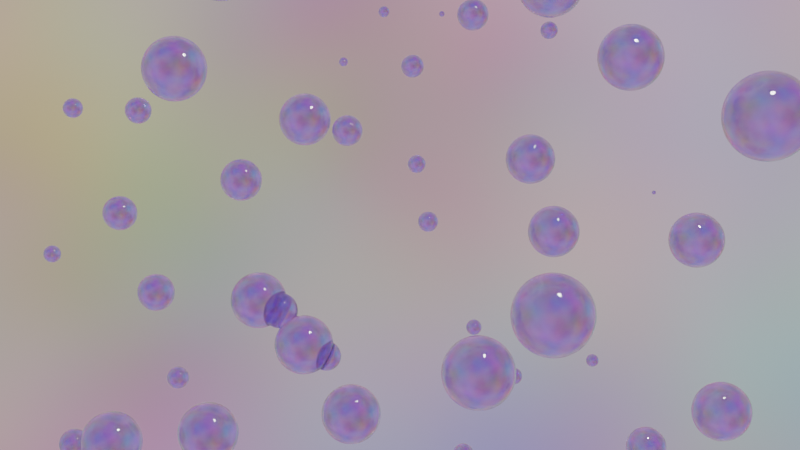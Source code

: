 # Source: bubble.blend  (saved by Blender 4.4.32; exported with 4.5.12 LTS)
import bpy
from mathutils import Matrix  # noqa: F401  (used for matrix-valued properties, if any)

bpy.ops.wm.read_factory_settings(use_empty=True)
scene = bpy.context.scene
scene.name = 'Scene'

# ---- collections
col_collection = bpy.data.collections.new('Collection'); scene.collection.children.link(col_collection)

# ---- materials (node trees are filled in below, after node groups)
mat_material = bpy.data.materials.new('Material')
mat_material.alpha_threshold = 0.0
mat_material.roughness = 0.5
mat_material.line_color = (0.0, 0.0, 0.0, 1.0)

# ---- node groups
ng_geometry_nodes = bpy.data.node_groups.new('Geometry Nodes', 'GeometryNodeTree')
_s = ng_geometry_nodes.interface.new_socket(name='Geometry', in_out='OUTPUT', socket_type='NodeSocketGeometry')
_s = ng_geometry_nodes.interface.new_socket(name='Geometry', in_out='INPUT', socket_type='NodeSocketGeometry')
ng_geometry_nodes.is_modifier = True
_N = ng_geometry_nodes.nodes; _L = ng_geometry_nodes.links
n0 = _N.new('NodeGroupInput'); n0.name = 'Group Input'; n0.location = (-577, 1)
n1 = _N.new('NodeGroupOutput'); n1.name = 'Group Output'; n1.location = (1278, -32)
n2 = _N.new('GeometryNodeDistributePointsOnFaces'); n2.name = 'Distribute Points on Faces'; n2.location = (-357, 39)
n2.distribute_method = 'POISSON'
n2.inputs[2].default_value = 0.3
n2.inputs[3].default_value = 8.0
n3 = _N.new('GeometryNodeInstanceOnPoints'); n3.name = 'Instance on Points'; n3.location = (-33, 70)
n4 = _N.new('GeometryNodeMeshIcoSphere'); n4.name = 'Ico Sphere'; n4.location = (-550, -172)
n4.inputs[0].default_value = 0.5
n4.inputs[1].default_value = 4
n5 = _N.new('FunctionNodeRandomValue'); n5.name = 'Random Value'; n5.location = (-195, -237)
n5.inputs[2].default_value = 0.01
n6 = _N.new('ShaderNodeTexNoise'); n6.name = 'Noise Texture'; n6.location = (-705, -348)
n6.inputs[2].default_value = 6.2
n7 = _N.new('ShaderNodeMapRange'); n7.name = 'Map Range'; n7.location = (-439, -330)
n7.inputs[1].default_value = 0.1
n7.inputs[2].default_value = 2.0
n7.inputs[3].default_value = 0.5
n8 = _N.new('GeometryNodeTranslateInstances'); n8.name = 'Translate Instances'; n8.location = (595, 12)
n9 = _N.new('ShaderNodeTexNoise'); n9.name = 'Noise Texture.001'; n9.location = (1, -345)
n9.inputs[2].default_value = 3.9
n10 = _N.new('ShaderNodeSeparateXYZ'); n10.name = 'Separate XYZ'; n10.location = (154, -289)
n11 = _N.new('ShaderNodeCombineXYZ'); n11.name = 'Combine XYZ'; n11.location = (551, -265)
n12 = _N.new('ShaderNodeValue'); n12.name = 'Value'; n12.location = (-11, -217)
n12.outputs[0].default_value = -3.3
n13 = _N.new('ShaderNodeVectorMath'); n13.name = 'Vector Math'; n13.location = (189, -64)
n13.operation = 'SUBTRACT'
n13.inputs[1].default_value = (-1.0, 0.0, 0.0)
n14 = _N.new('GeometryNodeSetMaterial'); n14.name = 'Set Material'; n14.location = (1084, -13)
n14.inputs[2].default_value = mat_material
n15 = _N.new('GeometryNodeSetShadeSmooth'); n15.name = 'Set Shade Smooth'; n15.location = (835, 18)
_L.new(n14.outputs[0], n1.inputs[0])
_L.new(n0.outputs[0], n2.inputs[0])
_L.new(n2.outputs[0], n3.inputs[0])
_L.new(n4.outputs[0], n3.inputs[2])
_L.new(n5.outputs[1], n3.inputs[6])
_L.new(n7.outputs[0], n5.inputs[3])
_L.new(n6.outputs[0], n7.inputs[0])
_L.new(n3.outputs[0], n8.inputs[0])
_L.new(n9.outputs[0], n10.inputs[0])
_L.new(n10.outputs[1], n11.inputs[1])
_L.new(n10.outputs[2], n11.inputs[2])
_L.new(n12.outputs[0], n13.inputs[0])
_L.new(n13.outputs[0], n11.inputs[0])
_L.new(n11.outputs[0], n8.inputs[2])
_L.new(n15.outputs[0], n14.inputs[0])
_L.new(n8.outputs[0], n15.inputs[0])
n1.is_active_output = True
ng_geometry_nodes_001 = bpy.data.node_groups.new('Geometry Nodes.001', 'GeometryNodeTree')
_s = ng_geometry_nodes_001.interface.new_socket(name='Geometry', in_out='OUTPUT', socket_type='NodeSocketGeometry')
_s = ng_geometry_nodes_001.interface.new_socket(name='Geometry', in_out='INPUT', socket_type='NodeSocketGeometry')
ng_geometry_nodes_001.is_modifier = True
_N = ng_geometry_nodes_001.nodes; _L = ng_geometry_nodes_001.links
n0 = _N.new('NodeGroupInput'); n0.name = 'Group Input'; n0.location = (-577, 1)
n1 = _N.new('NodeGroupOutput'); n1.name = 'Group Output'; n1.location = (1278, -32)
n2 = _N.new('GeometryNodeDistributePointsOnFaces'); n2.name = 'Distribute Points on Faces'; n2.location = (-357, 39)
n2.distribute_method = 'POISSON'
n2.inputs[2].default_value = 0.3
n2.inputs[3].default_value = 8.0
n2.inputs[6].default_value = 2
n3 = _N.new('GeometryNodeInstanceOnPoints'); n3.name = 'Instance on Points'; n3.location = (-33, 70)
n4 = _N.new('GeometryNodeMeshIcoSphere'); n4.name = 'Ico Sphere'; n4.location = (-550, -172)
n4.inputs[0].default_value = 0.5
n4.inputs[1].default_value = 4
n5 = _N.new('FunctionNodeRandomValue'); n5.name = 'Random Value'; n5.location = (-195, -237)
n5.inputs[2].default_value = 0.01
n6 = _N.new('ShaderNodeTexNoise'); n6.name = 'Noise Texture'; n6.location = (-705, -348)
n6.inputs[2].default_value = 6.2
n7 = _N.new('ShaderNodeMapRange'); n7.name = 'Map Range'; n7.location = (-439, -330)
n7.inputs[1].default_value = 0.1
n7.inputs[2].default_value = 2.0
n7.inputs[3].default_value = 0.5
n8 = _N.new('GeometryNodeTranslateInstances'); n8.name = 'Translate Instances'; n8.location = (595, 12)
n9 = _N.new('ShaderNodeTexNoise'); n9.name = 'Noise Texture.001'; n9.location = (-6, -280)
n9.inputs[2].default_value = 3.9
n10 = _N.new('ShaderNodeSeparateXYZ'); n10.name = 'Separate XYZ'; n10.location = (154, -289)
n11 = _N.new('ShaderNodeCombineXYZ'); n11.name = 'Combine XYZ'; n11.location = (551, -265)
n12 = _N.new('ShaderNodeValue'); n12.name = 'Value'; n12.location = (5, -201)
n12.outputs[0].default_value = -3.3
n13 = _N.new('ShaderNodeVectorMath'); n13.name = 'Vector Math'; n13.location = (189, -64)
n13.operation = 'SUBTRACT'
n13.inputs[1].default_value = (-1.0, 0.0, 0.0)
n14 = _N.new('GeometryNodeSetMaterial'); n14.name = 'Set Material'; n14.location = (1084, -13)
n14.inputs[2].default_value = mat_material
n15 = _N.new('GeometryNodeSetShadeSmooth'); n15.name = 'Set Shade Smooth'; n15.location = (835, 18)
_L.new(n14.outputs[0], n1.inputs[0])
_L.new(n0.outputs[0], n2.inputs[0])
_L.new(n2.outputs[0], n3.inputs[0])
_L.new(n4.outputs[0], n3.inputs[2])
_L.new(n5.outputs[1], n3.inputs[6])
_L.new(n7.outputs[0], n5.inputs[3])
_L.new(n6.outputs[0], n7.inputs[0])
_L.new(n3.outputs[0], n8.inputs[0])
_L.new(n9.outputs[0], n10.inputs[0])
_L.new(n10.outputs[1], n11.inputs[1])
_L.new(n10.outputs[2], n11.inputs[2])
_L.new(n12.outputs[0], n13.inputs[0])
_L.new(n13.outputs[0], n11.inputs[0])
_L.new(n11.outputs[0], n8.inputs[2])
_L.new(n15.outputs[0], n14.inputs[0])
_L.new(n8.outputs[0], n15.inputs[0])
n1.is_active_output = True
ng_geometry_nodes_002 = bpy.data.node_groups.new('Geometry Nodes.002', 'GeometryNodeTree')
_s = ng_geometry_nodes_002.interface.new_socket(name='Geometry', in_out='OUTPUT', socket_type='NodeSocketGeometry')
_s = ng_geometry_nodes_002.interface.new_socket(name='Geometry', in_out='INPUT', socket_type='NodeSocketGeometry')
ng_geometry_nodes_002.is_modifier = True
_N = ng_geometry_nodes_002.nodes; _L = ng_geometry_nodes_002.links
n0 = _N.new('NodeGroupInput'); n0.name = 'Group Input'; n0.location = (-577, 1)
n1 = _N.new('NodeGroupOutput'); n1.name = 'Group Output'; n1.location = (1278, -32)
n2 = _N.new('GeometryNodeDistributePointsOnFaces'); n2.name = 'Distribute Points on Faces'; n2.location = (-357, 39)
n2.distribute_method = 'POISSON'
n2.inputs[2].default_value = 0.3
n2.inputs[3].default_value = 8.0
n2.inputs[6].default_value = 5
n3 = _N.new('GeometryNodeInstanceOnPoints'); n3.name = 'Instance on Points'; n3.location = (-33, 70)
n4 = _N.new('GeometryNodeMeshIcoSphere'); n4.name = 'Ico Sphere'; n4.location = (-550, -172)
n4.inputs[0].default_value = 0.5
n4.inputs[1].default_value = 4
n5 = _N.new('FunctionNodeRandomValue'); n5.name = 'Random Value'; n5.location = (-195, -237)
n5.inputs[2].default_value = 0.01
n6 = _N.new('ShaderNodeTexNoise'); n6.name = 'Noise Texture'; n6.location = (-705, -348)
n6.inputs[2].default_value = 6.2
n7 = _N.new('ShaderNodeMapRange'); n7.name = 'Map Range'; n7.location = (-439, -330)
n7.inputs[1].default_value = 0.1
n7.inputs[2].default_value = 2.0
n7.inputs[3].default_value = 0.5
n8 = _N.new('GeometryNodeTranslateInstances'); n8.name = 'Translate Instances'; n8.location = (595, 12)
n9 = _N.new('ShaderNodeTexNoise'); n9.name = 'Noise Texture.001'; n9.location = (-6, -280)
n9.inputs[2].default_value = 3.9
n10 = _N.new('ShaderNodeSeparateXYZ'); n10.name = 'Separate XYZ'; n10.location = (154, -289)
n11 = _N.new('ShaderNodeCombineXYZ'); n11.name = 'Combine XYZ'; n11.location = (551, -265)
n12 = _N.new('ShaderNodeValue'); n12.name = 'Value'; n12.location = (5, -201)
n12.outputs[0].default_value = -3.3
n13 = _N.new('ShaderNodeVectorMath'); n13.name = 'Vector Math'; n13.location = (189, -64)
n13.operation = 'SUBTRACT'
n13.inputs[1].default_value = (-1.0, 0.0, 0.0)
n14 = _N.new('GeometryNodeSetMaterial'); n14.name = 'Set Material'; n14.location = (1084, -13)
n14.inputs[2].default_value = mat_material
n15 = _N.new('GeometryNodeSetShadeSmooth'); n15.name = 'Set Shade Smooth'; n15.location = (835, 18)
_L.new(n14.outputs[0], n1.inputs[0])
_L.new(n0.outputs[0], n2.inputs[0])
_L.new(n2.outputs[0], n3.inputs[0])
_L.new(n4.outputs[0], n3.inputs[2])
_L.new(n5.outputs[1], n3.inputs[6])
_L.new(n7.outputs[0], n5.inputs[3])
_L.new(n6.outputs[0], n7.inputs[0])
_L.new(n3.outputs[0], n8.inputs[0])
_L.new(n9.outputs[0], n10.inputs[0])
_L.new(n10.outputs[1], n11.inputs[1])
_L.new(n10.outputs[2], n11.inputs[2])
_L.new(n12.outputs[0], n13.inputs[0])
_L.new(n13.outputs[0], n11.inputs[0])
_L.new(n11.outputs[0], n8.inputs[2])
_L.new(n15.outputs[0], n14.inputs[0])
_L.new(n8.outputs[0], n15.inputs[0])
n1.is_active_output = True
ng_geometry_nodes_003 = bpy.data.node_groups.new('Geometry Nodes.003', 'GeometryNodeTree')
_s = ng_geometry_nodes_003.interface.new_socket(name='Geometry', in_out='OUTPUT', socket_type='NodeSocketGeometry')
_s = ng_geometry_nodes_003.interface.new_socket(name='Geometry', in_out='INPUT', socket_type='NodeSocketGeometry')
ng_geometry_nodes_003.is_modifier = True
_N = ng_geometry_nodes_003.nodes; _L = ng_geometry_nodes_003.links
n0 = _N.new('NodeGroupInput'); n0.name = 'Group Input'; n0.location = (-577, 1)
n1 = _N.new('NodeGroupOutput'); n1.name = 'Group Output'; n1.location = (1278, -32)
n2 = _N.new('GeometryNodeDistributePointsOnFaces'); n2.name = 'Distribute Points on Faces'; n2.location = (-357, 39)
n2.distribute_method = 'POISSON'
n2.inputs[2].default_value = 0.3
n2.inputs[3].default_value = 8.0
n2.inputs[6].default_value = 4
n3 = _N.new('GeometryNodeInstanceOnPoints'); n3.name = 'Instance on Points'; n3.location = (-33, 70)
n4 = _N.new('GeometryNodeMeshIcoSphere'); n4.name = 'Ico Sphere'; n4.location = (-550, -172)
n4.inputs[0].default_value = 0.5
n4.inputs[1].default_value = 4
n5 = _N.new('FunctionNodeRandomValue'); n5.name = 'Random Value'; n5.location = (-195, -237)
n5.inputs[2].default_value = 0.01
n6 = _N.new('ShaderNodeTexNoise'); n6.name = 'Noise Texture'; n6.location = (-705, -348)
n6.inputs[2].default_value = 6.2
n7 = _N.new('ShaderNodeMapRange'); n7.name = 'Map Range'; n7.location = (-439, -330)
n7.inputs[1].default_value = 0.1
n7.inputs[2].default_value = 2.0
n7.inputs[3].default_value = 0.5
n8 = _N.new('GeometryNodeTranslateInstances'); n8.name = 'Translate Instances'; n8.location = (595, 12)
n9 = _N.new('ShaderNodeTexNoise'); n9.name = 'Noise Texture.001'; n9.location = (-6, -280)
n9.inputs[2].default_value = 3.9
n10 = _N.new('ShaderNodeSeparateXYZ'); n10.name = 'Separate XYZ'; n10.location = (154, -289)
n11 = _N.new('ShaderNodeCombineXYZ'); n11.name = 'Combine XYZ'; n11.location = (551, -265)
n12 = _N.new('ShaderNodeValue'); n12.name = 'Value'; n12.location = (5, -201)
n12.outputs[0].default_value = -3.3
n13 = _N.new('ShaderNodeVectorMath'); n13.name = 'Vector Math'; n13.location = (189, -64)
n13.operation = 'SUBTRACT'
n13.inputs[1].default_value = (-1.0, 0.0, 0.0)
n14 = _N.new('GeometryNodeSetMaterial'); n14.name = 'Set Material'; n14.location = (1084, -13)
n14.inputs[2].default_value = mat_material
n15 = _N.new('GeometryNodeSetShadeSmooth'); n15.name = 'Set Shade Smooth'; n15.location = (835, 18)
_L.new(n14.outputs[0], n1.inputs[0])
_L.new(n0.outputs[0], n2.inputs[0])
_L.new(n2.outputs[0], n3.inputs[0])
_L.new(n4.outputs[0], n3.inputs[2])
_L.new(n5.outputs[1], n3.inputs[6])
_L.new(n7.outputs[0], n5.inputs[3])
_L.new(n6.outputs[0], n7.inputs[0])
_L.new(n3.outputs[0], n8.inputs[0])
_L.new(n9.outputs[0], n10.inputs[0])
_L.new(n10.outputs[1], n11.inputs[1])
_L.new(n10.outputs[2], n11.inputs[2])
_L.new(n12.outputs[0], n13.inputs[0])
_L.new(n13.outputs[0], n11.inputs[0])
_L.new(n11.outputs[0], n8.inputs[2])
_L.new(n15.outputs[0], n14.inputs[0])
_L.new(n8.outputs[0], n15.inputs[0])
n1.is_active_output = True

# ---- material node trees
mat_material.use_nodes = True; mat_material.node_tree.nodes.clear()
_N = mat_material.node_tree.nodes; _L = mat_material.node_tree.links
n0 = _N.new('ShaderNodeOutputMaterial'); n0.name = 'Material Output'; n0.location = (1419, 494)
n1 = _N.new('ShaderNodeBsdfPrincipled'); n1.name = 'Principled BSDF'; n1.location = (33, 509)
n1.width = 142
n1.inputs[0].default_value = (1.0, 0.0, 0.0, 1.0)
n1.inputs[2].default_value = 0.0
n1.inputs[18].default_value = 1.0
n2 = _N.new('ShaderNodeBsdfPrincipled'); n2.name = 'Principled BSDF.001'; n2.location = (-278, 569)
n2.inputs[0].default_value = (0.0, 1.0, 0.0, 1.0)
n2.inputs[2].default_value = 0.0
n2.inputs[18].default_value = 1.0
n3 = _N.new('ShaderNodeBsdfPrincipled'); n3.name = 'Principled BSDF.002'; n3.location = (522, 535)
n3.inputs[2].default_value = 0.0
n3.inputs[18].default_value = 1.0
n4 = _N.new('ShaderNodeValToRGB'); n4.name = 'Color Ramp'; n4.location = (205, 488)
n4.color_ramp.interpolation = 'CONSTANT'
while len(n4.color_ramp.elements) > 1: n4.color_ramp.elements.remove(n4.color_ramp.elements[-1])
n4.color_ramp.elements[0].position = 0.0; n4.color_ramp.elements[0].color = (0.0, 0.0, 1.0, 1.0)
_e = n4.color_ramp.elements.new(0.1886); _e.color = (1.0, 0.05448, 0.7011, 1.0)
_e = n4.color_ramp.elements.new(0.6355); _e.color = (0.5387, 0.4069, 1.0, 1.0)
_e = n4.color_ramp.elements.new(0.7364); _e.color = (0.0, 0.2752, 1.0, 1.0)
_e = n4.color_ramp.elements.new(0.88); _e.color = (0.00993, 0.6597, 1.0, 1.0)
_e = n4.color_ramp.elements.new(1.0); _e.color = (1.0, 1.0, 1.0, 1.0)
n4.inputs[0].default_value = 1.0
n5 = _N.new('ShaderNodeMixShader'); n5.name = 'Mix Shader'; n5.location = (965, 421)
n6 = _N.new('ShaderNodeBsdfPrincipled'); n6.name = 'Principled BSDF.003'; n6.location = (500, -13)
n6.inputs[0].default_value = (0.0, 0.0, 1.0, 1.0)
n6.inputs[2].default_value = 0.0
n6.inputs[3].default_value = 1.6
n6.inputs[18].default_value = 1.0
n7 = _N.new('ShaderNodeBsdfPrincipled'); n7.name = 'Principled BSDF.004'; n7.location = (840, -250)
n7.inputs[0].default_value = (1.0, 0.05448, 0.7011, 1.0)
n7.inputs[2].default_value = 0.0
n7.inputs[18].default_value = 1.0
n8 = _N.new('ShaderNodeMixShader'); n8.name = 'Mix Shader.001'; n8.location = (985, 59)
_L.new(n4.outputs[0], n3.inputs[0])
_L.new(n6.outputs[0], n8.inputs[2])
_L.new(n5.outputs[0], n0.inputs[0])
_L.new(n8.outputs[0], n5.inputs[2])
_L.new(n7.outputs[0], n8.inputs[1])
_L.new(n3.outputs[0], n5.inputs[1])
n0.is_active_output = True

# ---- world
world_world = bpy.data.worlds.new('World'); scene.world = world_world
world_world.use_nodes = True; world_world.node_tree.nodes.clear()
_N = world_world.node_tree.nodes; _L = world_world.node_tree.links
n0 = _N.new('ShaderNodeOutputWorld'); n0.name = 'World Output'; n0.location = (40, 434)
n1 = _N.new('ShaderNodeBackground'); n1.name = 'Background'; n1.location = (-174, 432)
n2 = _N.new('ShaderNodeTexNoise'); n2.name = 'Noise Texture'; n2.location = (-409, 459)
n2.inputs[2].default_value = 2.0
_L.new(n1.outputs[0], n0.inputs[0])
_L.new(n2.outputs[1], n1.inputs[0])
n0.is_active_output = True
world_world.color = (0.05088, 0.05088, 0.05088)
world_world.sun_shadow_jitter_overblur = 0.0

# ---- cameras
cam_camera = bpy.data.cameras.new('Camera')
cam_camera.clip_end = 100.0
cam_camera.ortho_scale = 7.314

# ---- lights
light_light = bpy.data.lights.new('Light', 'POINT')
light_light.energy = 1000.0
light_light.shadow_soft_size = 0.4342

# ---- meshes
me_plane = bpy.data.meshes.new('Plane')
me_plane.from_pydata([(-1.0, -1.0, 0.0), (1.0, -1.0, 0.0), (-1.0, 1.0, 0.0), (1.0, 1.0, 0.0)], [], [(0, 1, 3, 2)])
_uv = me_plane.uv_layers.new(name='UVMap')
_uv.uv.foreach_set('vector', [0.0, 0.0, 1.0, 0.0, 1.0, 1.0, 0.0, 1.0])
me_plane.materials.append(mat_material)
me_plane.update()
me_plane_001 = bpy.data.meshes.new('Plane.001')
me_plane_001.from_pydata([(-1.0, -1.0, 0.0), (1.0, -1.0, 0.0), (-1.0, 1.0, 0.0), (1.0, 1.0, 0.0)], [], [(0, 1, 3, 2)])
_uv = me_plane_001.uv_layers.new(name='UVMap')
_uv.uv.foreach_set('vector', [0.0, 0.0, 1.0, 0.0, 1.0, 1.0, 0.0, 1.0])
me_plane_001.materials.append(mat_material)
me_plane_001.update()
me_plane_002 = bpy.data.meshes.new('Plane.002')
me_plane_002.from_pydata([(-1.0, -1.0, 0.0), (1.0, -1.0, 0.0), (-1.0, 1.0, 0.0), (1.0, 1.0, 0.0)], [], [(0, 1, 3, 2)])
_uv = me_plane_002.uv_layers.new(name='UVMap')
_uv.uv.foreach_set('vector', [0.0, 0.0, 1.0, 0.0, 1.0, 1.0, 0.0, 1.0])
me_plane_002.materials.append(mat_material)
me_plane_002.update()
me_plane_003 = bpy.data.meshes.new('Plane.003')
me_plane_003.from_pydata([(-1.0, -1.0, 0.0), (1.0, -1.0, 0.0), (-1.0, 1.0, 0.0), (1.0, 1.0, 0.0)], [], [(0, 1, 3, 2)])
_uv = me_plane_003.uv_layers.new(name='UVMap')
_uv.uv.foreach_set('vector', [0.0, 0.0, 1.0, 0.0, 1.0, 1.0, 0.0, 1.0])
me_plane_003.materials.append(mat_material)
me_plane_003.update()

# ---- objects
ob_light = bpy.data.objects.new('Light', light_light)
ob_camera = bpy.data.objects.new('Camera', cam_camera)
ob_plane = bpy.data.objects.new('Plane', me_plane)
ob_plane_001 = bpy.data.objects.new('Plane.001', me_plane_001)
ob_plane_002 = bpy.data.objects.new('Plane.002', me_plane_002)
ob_plane_003 = bpy.data.objects.new('Plane.003', me_plane_003)

# ---- transforms, parenting, visibility, modifiers, constraints
ob_light.location = (3.0, 3.652, 4.729)
ob_light.rotation_euler = (0.6503, 0.05522, 1.866)
ob_light.lock_rotations_4d = False
ob_light.empty_display_type = 'ARROWS'
ob_light.color = (0.0, 0.0, 0.0, 0.0)
ob_light.lineart.crease_threshold = 0.0
ob_camera.location = (7.359, 1.4, 0.0)
ob_camera.rotation_euler = (1.518, 0.0, 1.571)
ob_camera.lock_rotations_4d = False
ob_camera.empty_display_type = 'ARROWS'
ob_camera.color = (0.0, 0.0, 0.0, 0.0)
ob_camera.display_type = 'WIRE'
ob_camera.lineart.crease_threshold = 0.0
ob_plane.location = (0.0, 0.0, 0.0)
ob_plane.rotation_euler = (-0.0, 1.571, -0.0)
_m = ob_plane.modifiers.new('GeometryNodes', 'NODES')
_m.node_group = ng_geometry_nodes
ob_plane_001.location = (-0.2203, 2.215, -0.04912)
ob_plane_001.rotation_euler = (-0.0, 1.571, -0.0)
_m = ob_plane_001.modifiers.new('GeometryNodes', 'NODES')
_m.node_group = ng_geometry_nodes_001
ob_plane_002.location = (-0.2203, -0.04478, -2.356)
ob_plane_002.rotation_euler = (-0.0, 1.396, -0.0)
_m = ob_plane_002.modifiers.new('GeometryNodes', 'NODES')
_m.node_group = ng_geometry_nodes_002
ob_plane_003.location = (-0.2203, 2.571, -2.356)
ob_plane_003.rotation_euler = (-0.0, 1.571, -0.0)
_m = ob_plane_003.modifiers.new('GeometryNodes', 'NODES')
_m.node_group = ng_geometry_nodes_003

# ---- collection membership
col_collection.objects.link(ob_light)
col_collection.objects.link(ob_camera)
col_collection.objects.link(ob_plane)
col_collection.objects.link(ob_plane_001)
col_collection.objects.link(ob_plane_002)
col_collection.objects.link(ob_plane_003)

# ---- scene / render settings (as saved in the file)
scene.camera = ob_camera
scene.frame_start = 1; scene.frame_end = 200; scene.frame_set(165)
scene.render.engine = 'CYCLES'
scene.render.image_settings.file_format = 'FFMPEG'
scene.render.image_settings.color_mode = 'RGB'
scene.cycles.samples = 100
bpy.context.view_layer.update()
